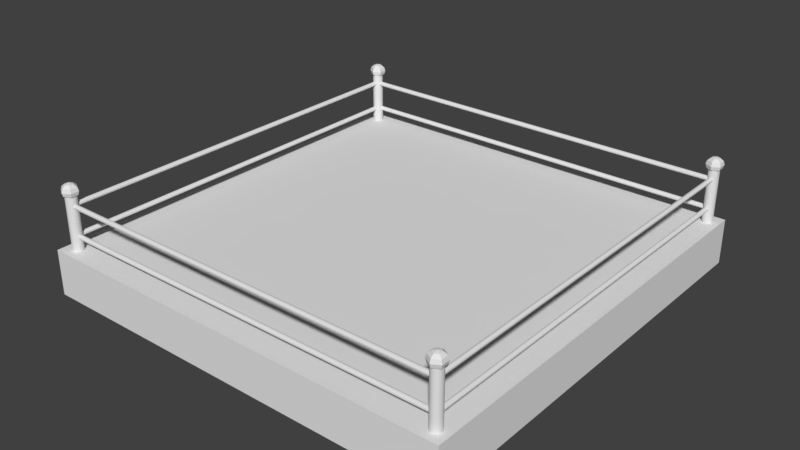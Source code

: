 # Source: boxinring.blend  (saved by Blender 2.79.0; exported with 4.5.12 LTS)
import bpy
from mathutils import Matrix  # noqa: F401  (used for matrix-valued properties, if any)

bpy.ops.wm.read_factory_settings(use_empty=True)
scene = bpy.context.scene
scene.name = 'Scene'

# ---- collections
col_collection_1 = bpy.data.collections.new('Collection 1'); scene.collection.children.link(col_collection_1)

# ---- world
world_world = bpy.data.worlds.new('World'); scene.world = world_world
world_world.color = (0.05088, 0.05088, 0.05088)
world_world.use_sun_shadow = False
world_world.sun_shadow_jitter_overblur = 0.0
world_world.cycles.sampling_method = 'MANUAL'

# ---- meshes
me_cylinder_001 = bpy.data.meshes.new('Cylinder.001')
me_cylinder_001.from_pydata([(0.0, 1.0, -1.0), (0.0, 1.0, 1.0), (0.5878, 0.809, -1.0), (0.5878, 0.809, 1.0), (0.9511, 0.309, -1.0), (0.9511, 0.309, 1.0), (0.9511, -0.309, -1.0), (0.9511, -0.309, 1.0), (0.5878, -0.809, -1.0), (0.5878, -0.809, 1.0), (-8.742e-08, -1.0, -1.0), (-8.742e-08, -1.0, 1.0), (-0.5878, -0.809, -1.0), (-0.5878, -0.809, 1.0), (-0.9511, -0.309, -1.0), (-0.9511, -0.309, 1.0), (-0.9511, 0.309, -1.0), (-0.9511, 0.309, 1.0), (-0.5878, 0.809, -1.0), (-0.5878, 0.809, 1.0)], [], [(0, 1, 3, 2), (2, 3, 5, 4), (4, 5, 7, 6), (6, 7, 9, 8), (8, 9, 11, 10), (10, 11, 13, 12), (12, 13, 15, 14), (14, 15, 17, 16), (3, 1, 19, 17, 15, 13, 11, 9, 7, 5), (16, 17, 19, 18), (18, 19, 1, 0), (0, 2, 4, 6, 8, 10, 12, 14, 16, 18)])
me_cylinder_001.polygons.foreach_set('use_smooth', [1, 1, 1, 1, 1, 0, 0, 0, 0, 0, 0, 0])
me_cylinder_001.use_remesh_preserve_volume = False
me_cylinder_001.use_remesh_preserve_attributes = False
me_cylinder_001.use_mirror_vertex_groups = False
me_cylinder_001.update()
me_sphere_006 = bpy.data.meshes.new('Sphere.006')
me_sphere_006.from_pydata([(0.0, 0.5, 0.866), (0.0, 0.866, 0.5), (0.0, 1.0, -4.371e-08), (0.0, 0.866, -0.5), (0.0, 0.5, -0.866), (-1.308e-07, 7.55e-08, 1.0), (0.433, 0.25, 0.866), (0.75, 0.433, 0.5), (0.866, 0.5, -4.371e-08), (0.75, 0.433, -0.5), (0.433, 0.25, -0.866), (0.433, -0.25, 0.866), (0.75, -0.433, 0.5), (0.866, -0.5, -4.371e-08), (0.75, -0.433, -0.5), (0.433, -0.25, -0.866), (-8.606e-08, -0.5, 0.866), (-1.308e-07, -0.866, 0.5), (-1.308e-07, -1.0, -4.371e-08), (-7.116e-08, -0.866, -0.5), (-1.01e-07, -0.5, -0.866), (0.0, 1.51e-07, -1.0), (-0.433, -0.25, 0.866), (-0.75, -0.433, 0.5), (-0.866, -0.5, -4.371e-08), (-0.75, -0.433, -0.5), (-0.433, -0.25, -0.866), (-0.433, 0.25, 0.866), (-0.75, 0.433, 0.5), (-0.866, 0.5, -4.371e-08), (-0.75, 0.433, -0.5), (-0.433, 0.25, -0.866), (-1.907e-06, 0.6657, -9.992), (-1.907e-06, 0.6657, -0.1904), (0.1206, 0.6529, -9.992), (0.1206, 0.6529, -0.1904), (0.2366, 0.615, -9.992), (0.2366, 0.615, -0.1904), (0.3435, 0.5535, -9.992), (0.3435, 0.5535, -0.1904), (0.4371, 0.4707, -9.992), (0.4371, 0.4707, -0.1904), (0.514, 0.3698, -9.992), (0.514, 0.3698, -0.1904), (0.5711, 0.2547, -9.992), (0.5711, 0.2547, -0.1904), (0.6063, 0.1299, -9.992), (0.6063, 0.1299, -0.1904), (0.6182, -1.857e-06, -9.992), (0.6182, -1.857e-06, -0.1904), (0.6063, -0.1299, -9.992), (0.6063, -0.1299, -0.1904), (0.5711, -0.2547, -9.992), (0.5711, -0.2547, -0.1904), (0.514, -0.3698, -9.992), (0.514, -0.3698, -0.1904), (0.4371, -0.4707, -9.992), (0.4371, -0.4707, -0.1904), (0.3435, -0.5535, -9.992), (0.3435, -0.5535, -0.1904), (0.2366, -0.615, -9.992), (0.2366, -0.615, -0.1904), (0.1206, -0.6529, -9.992), (0.1206, -0.6529, -0.1904), (-2.109e-06, -0.6657, -9.992), (-2.109e-06, -0.6657, -0.1904), (-0.1206, -0.6529, -9.992), (-0.1206, -0.6529, -0.1904), (-0.2366, -0.615, -9.992), (-0.2366, -0.615, -0.1904), (-0.3435, -0.5535, -9.992), (-0.3435, -0.5535, -0.1904), (-0.4371, -0.4707, -9.992), (-0.4371, -0.4707, -0.1904), (-0.514, -0.3698, -9.992), (-0.514, -0.3698, -0.1904), (-0.5712, -0.2547, -9.992), (-0.5712, -0.2547, -0.1904), (-0.6063, -0.1299, -9.992), (-0.6063, -0.1299, -0.1904), (-0.6182, -1.265e-06, -9.992), (-0.6182, -1.265e-06, -0.1904), (-0.6063, 0.1299, -9.992), (-0.6063, 0.1299, -0.1904), (-0.5712, 0.2547, -9.992), (-0.5712, 0.2547, -0.1904), (-0.514, 0.3698, -9.992), (-0.514, 0.3698, -0.1904), (-0.4371, 0.4707, -9.992), (-0.4371, 0.4707, -0.1904), (-0.3435, 0.5535, -9.992), (-0.3435, 0.5535, -0.1904), (-0.2366, 0.615, -9.992), (-0.2366, 0.615, -0.1904), (-0.1206, 0.6529, -9.992), (-0.1206, 0.6529, -0.1904)], [], [(21, 4, 10), (3, 2, 8, 9), (1, 0, 6, 7), (4, 3, 9, 10), (2, 1, 7, 8), (0, 5, 6), (10, 9, 14, 15), (8, 7, 12, 13), (6, 5, 11), (21, 10, 15), (9, 8, 13, 14), (7, 6, 11, 12), (15, 14, 19, 20), (13, 12, 17, 18), (11, 5, 16), (21, 15, 20), (14, 13, 18, 19), (12, 11, 16, 17), (20, 19, 25, 26), (18, 17, 23, 24), (16, 5, 22), (21, 20, 26), (19, 18, 24, 25), (17, 16, 22, 23), (26, 25, 30, 31), (24, 23, 28, 29), (22, 5, 27), (21, 26, 31), (25, 24, 29, 30), (23, 22, 27, 28), (29, 28, 1, 2), (27, 5, 0), (21, 31, 4), (30, 29, 2, 3), (28, 27, 0, 1), (31, 30, 3, 4), (32, 33, 35, 34), (34, 35, 37, 36), (36, 37, 39, 38), (38, 39, 41, 40), (40, 41, 43, 42), (42, 43, 45, 44), (44, 45, 47, 46), (46, 47, 49, 48), (48, 49, 51, 50), (50, 51, 53, 52), (52, 53, 55, 54), (54, 55, 57, 56), (56, 57, 59, 58), (58, 59, 61, 60), (60, 61, 63, 62), (62, 63, 65, 64), (64, 65, 67, 66), (66, 67, 69, 68), (68, 69, 71, 70), (70, 71, 73, 72), (72, 73, 75, 74), (74, 75, 77, 76), (76, 77, 79, 78), (78, 79, 81, 80), (80, 81, 83, 82), (82, 83, 85, 84), (84, 85, 87, 86), (86, 87, 89, 88), (88, 89, 91, 90), (90, 91, 93, 92), (35, 33, 95, 93, 91, 89, 87, 85, 83, 81, 79, 77, 75, 73, 71, 69, 67, 65, 63, 61, 59, 57, 55, 53, 51, 49, 47, 45, 43, 41, 39, 37), (92, 93, 95, 94), (94, 95, 33, 32), (32, 34, 36, 38, 40, 42, 44, 46, 48, 50, 52, 54, 56, 58, 60, 62, 64, 66, 68, 70, 72, 74, 76, 78, 80, 82, 84, 86, 88, 90, 92, 94)])
me_sphere_006.use_remesh_preserve_volume = False
me_sphere_006.use_remesh_preserve_attributes = False
me_sphere_006.use_mirror_vertex_groups = False
me_sphere_006.update()
me_cube_002 = bpy.data.meshes.new('Cube.002')
me_cube_002.from_pydata([(-1.0, -1.0, -1.0), (-1.0, -1.0, 1.0), (-1.0, 1.0, -1.0), (-1.0, 1.0, 1.0), (1.0, -1.0, -1.0), (1.0, -1.0, 1.0), (1.0, 1.0, -1.0), (1.0, 1.0, 1.0)], [], [(0, 1, 3, 2), (2, 3, 7, 6), (6, 7, 5, 4), (4, 5, 1, 0), (2, 6, 4, 0), (7, 3, 1, 5)])
me_cube_002.use_remesh_preserve_volume = False
me_cube_002.use_remesh_preserve_attributes = False
me_cube_002.use_mirror_vertex_groups = False
me_cube_002.update()
me_sphere_007 = bpy.data.meshes.new('Sphere.007')
me_sphere_007.from_pydata([(0.0, 0.5, 0.866), (0.0, 0.866, 0.5), (0.0, 1.0, -4.371e-08), (0.0, 0.866, -0.5), (0.0, 0.5, -0.866), (-1.308e-07, 7.55e-08, 1.0), (0.433, 0.25, 0.866), (0.75, 0.433, 0.5), (0.866, 0.5, -4.371e-08), (0.75, 0.433, -0.5), (0.433, 0.25, -0.866), (0.433, -0.25, 0.866), (0.75, -0.433, 0.5), (0.866, -0.5, -4.371e-08), (0.75, -0.433, -0.5), (0.433, -0.25, -0.866), (-8.606e-08, -0.5, 0.866), (-1.308e-07, -0.866, 0.5), (-1.308e-07, -1.0, -4.371e-08), (-7.116e-08, -0.866, -0.5), (-1.01e-07, -0.5, -0.866), (0.0, 1.51e-07, -1.0), (-0.433, -0.25, 0.866), (-0.75, -0.433, 0.5), (-0.866, -0.5, -4.371e-08), (-0.75, -0.433, -0.5), (-0.433, -0.25, -0.866), (-0.433, 0.25, 0.866), (-0.75, 0.433, 0.5), (-0.866, 0.5, -4.371e-08), (-0.75, 0.433, -0.5), (-0.433, 0.25, -0.866), (-1.907e-06, 0.6657, -9.992), (-1.907e-06, 0.6657, -0.1904), (0.1206, 0.6529, -9.992), (0.1206, 0.6529, -0.1904), (0.2366, 0.615, -9.992), (0.2366, 0.615, -0.1904), (0.3435, 0.5535, -9.992), (0.3435, 0.5535, -0.1904), (0.4371, 0.4707, -9.992), (0.4371, 0.4707, -0.1904), (0.514, 0.3698, -9.992), (0.514, 0.3698, -0.1904), (0.5711, 0.2547, -9.992), (0.5711, 0.2547, -0.1904), (0.6063, 0.1299, -9.992), (0.6063, 0.1299, -0.1904), (0.6182, -1.857e-06, -9.992), (0.6182, -1.857e-06, -0.1904), (0.6063, -0.1299, -9.992), (0.6063, -0.1299, -0.1904), (0.5711, -0.2547, -9.992), (0.5711, -0.2547, -0.1904), (0.514, -0.3698, -9.992), (0.514, -0.3698, -0.1904), (0.4371, -0.4707, -9.992), (0.4371, -0.4707, -0.1904), (0.3435, -0.5535, -9.992), (0.3435, -0.5535, -0.1904), (0.2366, -0.615, -9.992), (0.2366, -0.615, -0.1904), (0.1206, -0.6529, -9.992), (0.1206, -0.6529, -0.1904), (-2.109e-06, -0.6657, -9.992), (-2.109e-06, -0.6657, -0.1904), (-0.1206, -0.6529, -9.992), (-0.1206, -0.6529, -0.1904), (-0.2366, -0.615, -9.992), (-0.2366, -0.615, -0.1904), (-0.3435, -0.5535, -9.992), (-0.3435, -0.5535, -0.1904), (-0.4371, -0.4707, -9.992), (-0.4371, -0.4707, -0.1904), (-0.514, -0.3698, -9.992), (-0.514, -0.3698, -0.1904), (-0.5712, -0.2547, -9.992), (-0.5712, -0.2547, -0.1904), (-0.6063, -0.1299, -9.992), (-0.6063, -0.1299, -0.1904), (-0.6182, -1.265e-06, -9.992), (-0.6182, -1.265e-06, -0.1904), (-0.6063, 0.1299, -9.992), (-0.6063, 0.1299, -0.1904), (-0.5712, 0.2547, -9.992), (-0.5712, 0.2547, -0.1904), (-0.514, 0.3698, -9.992), (-0.514, 0.3698, -0.1904), (-0.4371, 0.4707, -9.992), (-0.4371, 0.4707, -0.1904), (-0.3435, 0.5535, -9.992), (-0.3435, 0.5535, -0.1904), (-0.2366, 0.615, -9.992), (-0.2366, 0.615, -0.1904), (-0.1206, 0.6529, -9.992), (-0.1206, 0.6529, -0.1904)], [], [(21, 4, 10), (3, 2, 8, 9), (1, 0, 6, 7), (4, 3, 9, 10), (2, 1, 7, 8), (0, 5, 6), (10, 9, 14, 15), (8, 7, 12, 13), (6, 5, 11), (21, 10, 15), (9, 8, 13, 14), (7, 6, 11, 12), (15, 14, 19, 20), (13, 12, 17, 18), (11, 5, 16), (21, 15, 20), (14, 13, 18, 19), (12, 11, 16, 17), (20, 19, 25, 26), (18, 17, 23, 24), (16, 5, 22), (21, 20, 26), (19, 18, 24, 25), (17, 16, 22, 23), (26, 25, 30, 31), (24, 23, 28, 29), (22, 5, 27), (21, 26, 31), (25, 24, 29, 30), (23, 22, 27, 28), (29, 28, 1, 2), (27, 5, 0), (21, 31, 4), (30, 29, 2, 3), (28, 27, 0, 1), (31, 30, 3, 4), (32, 33, 35, 34), (34, 35, 37, 36), (36, 37, 39, 38), (38, 39, 41, 40), (40, 41, 43, 42), (42, 43, 45, 44), (44, 45, 47, 46), (46, 47, 49, 48), (48, 49, 51, 50), (50, 51, 53, 52), (52, 53, 55, 54), (54, 55, 57, 56), (56, 57, 59, 58), (58, 59, 61, 60), (60, 61, 63, 62), (62, 63, 65, 64), (64, 65, 67, 66), (66, 67, 69, 68), (68, 69, 71, 70), (70, 71, 73, 72), (72, 73, 75, 74), (74, 75, 77, 76), (76, 77, 79, 78), (78, 79, 81, 80), (80, 81, 83, 82), (82, 83, 85, 84), (84, 85, 87, 86), (86, 87, 89, 88), (88, 89, 91, 90), (90, 91, 93, 92), (35, 33, 95, 93, 91, 89, 87, 85, 83, 81, 79, 77, 75, 73, 71, 69, 67, 65, 63, 61, 59, 57, 55, 53, 51, 49, 47, 45, 43, 41, 39, 37), (92, 93, 95, 94), (94, 95, 33, 32), (32, 34, 36, 38, 40, 42, 44, 46, 48, 50, 52, 54, 56, 58, 60, 62, 64, 66, 68, 70, 72, 74, 76, 78, 80, 82, 84, 86, 88, 90, 92, 94)])
me_sphere_007.use_remesh_preserve_volume = False
me_sphere_007.use_remesh_preserve_attributes = False
me_sphere_007.use_mirror_vertex_groups = False
me_sphere_007.update()
me_sphere_008 = bpy.data.meshes.new('Sphere.008')
me_sphere_008.from_pydata([(0.0, 0.5, 0.866), (0.0, 0.866, 0.5), (0.0, 1.0, -4.371e-08), (0.0, 0.866, -0.5), (0.0, 0.5, -0.866), (-1.308e-07, 7.55e-08, 1.0), (0.433, 0.25, 0.866), (0.75, 0.433, 0.5), (0.866, 0.5, -4.371e-08), (0.75, 0.433, -0.5), (0.433, 0.25, -0.866), (0.433, -0.25, 0.866), (0.75, -0.433, 0.5), (0.866, -0.5, -4.371e-08), (0.75, -0.433, -0.5), (0.433, -0.25, -0.866), (-8.606e-08, -0.5, 0.866), (-1.308e-07, -0.866, 0.5), (-1.308e-07, -1.0, -4.371e-08), (-7.116e-08, -0.866, -0.5), (-1.01e-07, -0.5, -0.866), (0.0, 1.51e-07, -1.0), (-0.433, -0.25, 0.866), (-0.75, -0.433, 0.5), (-0.866, -0.5, -4.371e-08), (-0.75, -0.433, -0.5), (-0.433, -0.25, -0.866), (-0.433, 0.25, 0.866), (-0.75, 0.433, 0.5), (-0.866, 0.5, -4.371e-08), (-0.75, 0.433, -0.5), (-0.433, 0.25, -0.866), (-1.907e-06, 0.6657, -9.992), (-1.907e-06, 0.6657, -0.1904), (0.1206, 0.6529, -9.992), (0.1206, 0.6529, -0.1904), (0.2366, 0.615, -9.992), (0.2366, 0.615, -0.1904), (0.3435, 0.5535, -9.992), (0.3435, 0.5535, -0.1904), (0.4371, 0.4707, -9.992), (0.4371, 0.4707, -0.1904), (0.514, 0.3698, -9.992), (0.514, 0.3698, -0.1904), (0.5711, 0.2547, -9.992), (0.5711, 0.2547, -0.1904), (0.6063, 0.1299, -9.992), (0.6063, 0.1299, -0.1904), (0.6182, -1.857e-06, -9.992), (0.6182, -1.857e-06, -0.1904), (0.6063, -0.1299, -9.992), (0.6063, -0.1299, -0.1904), (0.5711, -0.2547, -9.992), (0.5711, -0.2547, -0.1904), (0.514, -0.3698, -9.992), (0.514, -0.3698, -0.1904), (0.4371, -0.4707, -9.992), (0.4371, -0.4707, -0.1904), (0.3435, -0.5535, -9.992), (0.3435, -0.5535, -0.1904), (0.2366, -0.615, -9.992), (0.2366, -0.615, -0.1904), (0.1206, -0.6529, -9.992), (0.1206, -0.6529, -0.1904), (-2.109e-06, -0.6657, -9.992), (-2.109e-06, -0.6657, -0.1904), (-0.1206, -0.6529, -9.992), (-0.1206, -0.6529, -0.1904), (-0.2366, -0.615, -9.992), (-0.2366, -0.615, -0.1904), (-0.3435, -0.5535, -9.992), (-0.3435, -0.5535, -0.1904), (-0.4371, -0.4707, -9.992), (-0.4371, -0.4707, -0.1904), (-0.514, -0.3698, -9.992), (-0.514, -0.3698, -0.1904), (-0.5712, -0.2547, -9.992), (-0.5712, -0.2547, -0.1904), (-0.6063, -0.1299, -9.992), (-0.6063, -0.1299, -0.1904), (-0.6182, -1.265e-06, -9.992), (-0.6182, -1.265e-06, -0.1904), (-0.6063, 0.1299, -9.992), (-0.6063, 0.1299, -0.1904), (-0.5712, 0.2547, -9.992), (-0.5712, 0.2547, -0.1904), (-0.514, 0.3698, -9.992), (-0.514, 0.3698, -0.1904), (-0.4371, 0.4707, -9.992), (-0.4371, 0.4707, -0.1904), (-0.3435, 0.5535, -9.992), (-0.3435, 0.5535, -0.1904), (-0.2366, 0.615, -9.992), (-0.2366, 0.615, -0.1904), (-0.1206, 0.6529, -9.992), (-0.1206, 0.6529, -0.1904)], [], [(21, 4, 10), (3, 2, 8, 9), (1, 0, 6, 7), (4, 3, 9, 10), (2, 1, 7, 8), (0, 5, 6), (10, 9, 14, 15), (8, 7, 12, 13), (6, 5, 11), (21, 10, 15), (9, 8, 13, 14), (7, 6, 11, 12), (15, 14, 19, 20), (13, 12, 17, 18), (11, 5, 16), (21, 15, 20), (14, 13, 18, 19), (12, 11, 16, 17), (20, 19, 25, 26), (18, 17, 23, 24), (16, 5, 22), (21, 20, 26), (19, 18, 24, 25), (17, 16, 22, 23), (26, 25, 30, 31), (24, 23, 28, 29), (22, 5, 27), (21, 26, 31), (25, 24, 29, 30), (23, 22, 27, 28), (29, 28, 1, 2), (27, 5, 0), (21, 31, 4), (30, 29, 2, 3), (28, 27, 0, 1), (31, 30, 3, 4), (32, 33, 35, 34), (34, 35, 37, 36), (36, 37, 39, 38), (38, 39, 41, 40), (40, 41, 43, 42), (42, 43, 45, 44), (44, 45, 47, 46), (46, 47, 49, 48), (48, 49, 51, 50), (50, 51, 53, 52), (52, 53, 55, 54), (54, 55, 57, 56), (56, 57, 59, 58), (58, 59, 61, 60), (60, 61, 63, 62), (62, 63, 65, 64), (64, 65, 67, 66), (66, 67, 69, 68), (68, 69, 71, 70), (70, 71, 73, 72), (72, 73, 75, 74), (74, 75, 77, 76), (76, 77, 79, 78), (78, 79, 81, 80), (80, 81, 83, 82), (82, 83, 85, 84), (84, 85, 87, 86), (86, 87, 89, 88), (88, 89, 91, 90), (90, 91, 93, 92), (35, 33, 95, 93, 91, 89, 87, 85, 83, 81, 79, 77, 75, 73, 71, 69, 67, 65, 63, 61, 59, 57, 55, 53, 51, 49, 47, 45, 43, 41, 39, 37), (92, 93, 95, 94), (94, 95, 33, 32), (32, 34, 36, 38, 40, 42, 44, 46, 48, 50, 52, 54, 56, 58, 60, 62, 64, 66, 68, 70, 72, 74, 76, 78, 80, 82, 84, 86, 88, 90, 92, 94)])
me_sphere_008.use_remesh_preserve_volume = False
me_sphere_008.use_remesh_preserve_attributes = False
me_sphere_008.use_mirror_vertex_groups = False
me_sphere_008.update()
me_sphere_009 = bpy.data.meshes.new('Sphere.009')
me_sphere_009.from_pydata([(0.0, 0.5, 0.866), (0.0, 0.866, 0.5), (0.0, 1.0, -4.371e-08), (0.0, 0.866, -0.5), (0.0, 0.5, -0.866), (-1.308e-07, 7.55e-08, 1.0), (0.433, 0.25, 0.866), (0.75, 0.433, 0.5), (0.866, 0.5, -4.371e-08), (0.75, 0.433, -0.5), (0.433, 0.25, -0.866), (0.433, -0.25, 0.866), (0.75, -0.433, 0.5), (0.866, -0.5, -4.371e-08), (0.75, -0.433, -0.5), (0.433, -0.25, -0.866), (-8.606e-08, -0.5, 0.866), (-1.308e-07, -0.866, 0.5), (-1.308e-07, -1.0, -4.371e-08), (-7.116e-08, -0.866, -0.5), (-1.01e-07, -0.5, -0.866), (0.0, 1.51e-07, -1.0), (-0.433, -0.25, 0.866), (-0.75, -0.433, 0.5), (-0.866, -0.5, -4.371e-08), (-0.75, -0.433, -0.5), (-0.433, -0.25, -0.866), (-0.433, 0.25, 0.866), (-0.75, 0.433, 0.5), (-0.866, 0.5, -4.371e-08), (-0.75, 0.433, -0.5), (-0.433, 0.25, -0.866), (-1.907e-06, 0.6657, -9.992), (-1.907e-06, 0.6657, -0.1904), (0.1206, 0.6529, -9.992), (0.1206, 0.6529, -0.1904), (0.2366, 0.615, -9.992), (0.2366, 0.615, -0.1904), (0.3435, 0.5535, -9.992), (0.3435, 0.5535, -0.1904), (0.4371, 0.4707, -9.992), (0.4371, 0.4707, -0.1904), (0.514, 0.3698, -9.992), (0.514, 0.3698, -0.1904), (0.5711, 0.2547, -9.992), (0.5711, 0.2547, -0.1904), (0.6063, 0.1299, -9.992), (0.6063, 0.1299, -0.1904), (0.6182, -1.857e-06, -9.992), (0.6182, -1.857e-06, -0.1904), (0.6063, -0.1299, -9.992), (0.6063, -0.1299, -0.1904), (0.5711, -0.2547, -9.992), (0.5711, -0.2547, -0.1904), (0.514, -0.3698, -9.992), (0.514, -0.3698, -0.1904), (0.4371, -0.4707, -9.992), (0.4371, -0.4707, -0.1904), (0.3435, -0.5535, -9.992), (0.3435, -0.5535, -0.1904), (0.2366, -0.615, -9.992), (0.2366, -0.615, -0.1904), (0.1206, -0.6529, -9.992), (0.1206, -0.6529, -0.1904), (-2.109e-06, -0.6657, -9.992), (-2.109e-06, -0.6657, -0.1904), (-0.1206, -0.6529, -9.992), (-0.1206, -0.6529, -0.1904), (-0.2366, -0.615, -9.992), (-0.2366, -0.615, -0.1904), (-0.3435, -0.5535, -9.992), (-0.3435, -0.5535, -0.1904), (-0.4371, -0.4707, -9.992), (-0.4371, -0.4707, -0.1904), (-0.514, -0.3698, -9.992), (-0.514, -0.3698, -0.1904), (-0.5712, -0.2547, -9.992), (-0.5712, -0.2547, -0.1904), (-0.6063, -0.1299, -9.992), (-0.6063, -0.1299, -0.1904), (-0.6182, -1.265e-06, -9.992), (-0.6182, -1.265e-06, -0.1904), (-0.6063, 0.1299, -9.992), (-0.6063, 0.1299, -0.1904), (-0.5712, 0.2547, -9.992), (-0.5712, 0.2547, -0.1904), (-0.514, 0.3698, -9.992), (-0.514, 0.3698, -0.1904), (-0.4371, 0.4707, -9.992), (-0.4371, 0.4707, -0.1904), (-0.3435, 0.5535, -9.992), (-0.3435, 0.5535, -0.1904), (-0.2366, 0.615, -9.992), (-0.2366, 0.615, -0.1904), (-0.1206, 0.6529, -9.992), (-0.1206, 0.6529, -0.1904)], [], [(21, 4, 10), (3, 2, 8, 9), (1, 0, 6, 7), (4, 3, 9, 10), (2, 1, 7, 8), (0, 5, 6), (10, 9, 14, 15), (8, 7, 12, 13), (6, 5, 11), (21, 10, 15), (9, 8, 13, 14), (7, 6, 11, 12), (15, 14, 19, 20), (13, 12, 17, 18), (11, 5, 16), (21, 15, 20), (14, 13, 18, 19), (12, 11, 16, 17), (20, 19, 25, 26), (18, 17, 23, 24), (16, 5, 22), (21, 20, 26), (19, 18, 24, 25), (17, 16, 22, 23), (26, 25, 30, 31), (24, 23, 28, 29), (22, 5, 27), (21, 26, 31), (25, 24, 29, 30), (23, 22, 27, 28), (29, 28, 1, 2), (27, 5, 0), (21, 31, 4), (30, 29, 2, 3), (28, 27, 0, 1), (31, 30, 3, 4), (32, 33, 35, 34), (34, 35, 37, 36), (36, 37, 39, 38), (38, 39, 41, 40), (40, 41, 43, 42), (42, 43, 45, 44), (44, 45, 47, 46), (46, 47, 49, 48), (48, 49, 51, 50), (50, 51, 53, 52), (52, 53, 55, 54), (54, 55, 57, 56), (56, 57, 59, 58), (58, 59, 61, 60), (60, 61, 63, 62), (62, 63, 65, 64), (64, 65, 67, 66), (66, 67, 69, 68), (68, 69, 71, 70), (70, 71, 73, 72), (72, 73, 75, 74), (74, 75, 77, 76), (76, 77, 79, 78), (78, 79, 81, 80), (80, 81, 83, 82), (82, 83, 85, 84), (84, 85, 87, 86), (86, 87, 89, 88), (88, 89, 91, 90), (90, 91, 93, 92), (35, 33, 95, 93, 91, 89, 87, 85, 83, 81, 79, 77, 75, 73, 71, 69, 67, 65, 63, 61, 59, 57, 55, 53, 51, 49, 47, 45, 43, 41, 39, 37), (92, 93, 95, 94), (94, 95, 33, 32), (32, 34, 36, 38, 40, 42, 44, 46, 48, 50, 52, 54, 56, 58, 60, 62, 64, 66, 68, 70, 72, 74, 76, 78, 80, 82, 84, 86, 88, 90, 92, 94)])
me_sphere_009.use_remesh_preserve_volume = False
me_sphere_009.use_remesh_preserve_attributes = False
me_sphere_009.use_mirror_vertex_groups = False
me_sphere_009.update()
me_cylinder_002 = bpy.data.meshes.new('Cylinder.002')
me_cylinder_002.from_pydata([(0.0, 1.0, -1.0), (0.0, 1.0, 1.0), (0.5878, 0.809, -1.0), (0.5878, 0.809, 1.0), (0.9511, 0.309, -1.0), (0.9511, 0.309, 1.0), (0.9511, -0.309, -1.0), (0.9511, -0.309, 1.0), (0.5878, -0.809, -1.0), (0.5878, -0.809, 1.0), (-8.742e-08, -1.0, -1.0), (-8.742e-08, -1.0, 1.0), (-0.5878, -0.809, -1.0), (-0.5878, -0.809, 1.0), (-0.9511, -0.309, -1.0), (-0.9511, -0.309, 1.0), (-0.9511, 0.309, -1.0), (-0.9511, 0.309, 1.0), (-0.5878, 0.809, -1.0), (-0.5878, 0.809, 1.0)], [], [(0, 1, 3, 2), (2, 3, 5, 4), (4, 5, 7, 6), (6, 7, 9, 8), (8, 9, 11, 10), (10, 11, 13, 12), (12, 13, 15, 14), (14, 15, 17, 16), (3, 1, 19, 17, 15, 13, 11, 9, 7, 5), (16, 17, 19, 18), (18, 19, 1, 0), (0, 2, 4, 6, 8, 10, 12, 14, 16, 18)])
me_cylinder_002.use_remesh_preserve_volume = False
me_cylinder_002.use_remesh_preserve_attributes = False
me_cylinder_002.use_mirror_vertex_groups = False
me_cylinder_002.update()
me_cylinder_004 = bpy.data.meshes.new('Cylinder.004')
me_cylinder_004.from_pydata([(0.0, 1.0, -1.0), (0.0, 1.0, 1.0), (0.5878, 0.809, -1.0), (0.5878, 0.809, 1.0), (0.9511, 0.309, -1.0), (0.9511, 0.309, 1.0), (0.9511, -0.309, -1.0), (0.9511, -0.309, 1.0), (0.5878, -0.809, -1.0), (0.5878, -0.809, 1.0), (-8.742e-08, -1.0, -1.0), (-8.742e-08, -1.0, 1.0), (-0.5878, -0.809, -1.0), (-0.5878, -0.809, 1.0), (-0.9511, -0.309, -1.0), (-0.9511, -0.309, 1.0), (-0.9511, 0.309, -1.0), (-0.9511, 0.309, 1.0), (-0.5878, 0.809, -1.0), (-0.5878, 0.809, 1.0)], [], [(0, 1, 3, 2), (2, 3, 5, 4), (4, 5, 7, 6), (6, 7, 9, 8), (8, 9, 11, 10), (10, 11, 13, 12), (12, 13, 15, 14), (14, 15, 17, 16), (3, 1, 19, 17, 15, 13, 11, 9, 7, 5), (16, 17, 19, 18), (18, 19, 1, 0), (0, 2, 4, 6, 8, 10, 12, 14, 16, 18)])
me_cylinder_004.use_remesh_preserve_volume = False
me_cylinder_004.use_remesh_preserve_attributes = False
me_cylinder_004.use_mirror_vertex_groups = False
me_cylinder_004.update()
me_cylinder_003 = bpy.data.meshes.new('Cylinder.003')
me_cylinder_003.from_pydata([(0.0, 1.0, -1.0), (0.0, 1.0, 1.0), (0.5878, 0.809, -1.0), (0.5878, 0.809, 1.0), (0.9511, 0.309, -1.0), (0.9511, 0.309, 1.0), (0.9511, -0.309, -1.0), (0.9511, -0.309, 1.0), (0.5878, -0.809, -1.0), (0.5878, -0.809, 1.0), (-8.742e-08, -1.0, -1.0), (-8.742e-08, -1.0, 1.0), (-0.5878, -0.809, -1.0), (-0.5878, -0.809, 1.0), (-0.9511, -0.309, -1.0), (-0.9511, -0.309, 1.0), (-0.9511, 0.309, -1.0), (-0.9511, 0.309, 1.0), (-0.5878, 0.809, -1.0), (-0.5878, 0.809, 1.0)], [], [(0, 1, 3, 2), (2, 3, 5, 4), (4, 5, 7, 6), (6, 7, 9, 8), (8, 9, 11, 10), (10, 11, 13, 12), (12, 13, 15, 14), (14, 15, 17, 16), (3, 1, 19, 17, 15, 13, 11, 9, 7, 5), (16, 17, 19, 18), (18, 19, 1, 0), (0, 2, 4, 6, 8, 10, 12, 14, 16, 18)])
me_cylinder_003.use_remesh_preserve_volume = False
me_cylinder_003.use_remesh_preserve_attributes = False
me_cylinder_003.use_mirror_vertex_groups = False
me_cylinder_003.update()
me_cylinder_006 = bpy.data.meshes.new('Cylinder.006')
me_cylinder_006.from_pydata([(0.0, 1.0, -1.0), (0.0, 1.0, 1.0), (0.5878, 0.809, -1.0), (0.5878, 0.809, 1.0), (0.9511, 0.309, -1.0), (0.9511, 0.309, 1.0), (0.9511, -0.309, -1.0), (0.9511, -0.309, 1.0), (0.5878, -0.809, -1.0), (0.5878, -0.809, 1.0), (-8.742e-08, -1.0, -1.0), (-8.742e-08, -1.0, 1.0), (-0.5878, -0.809, -1.0), (-0.5878, -0.809, 1.0), (-0.9511, -0.309, -1.0), (-0.9511, -0.309, 1.0), (-0.9511, 0.309, -1.0), (-0.9511, 0.309, 1.0), (-0.5878, 0.809, -1.0), (-0.5878, 0.809, 1.0)], [], [(0, 1, 3, 2), (2, 3, 5, 4), (4, 5, 7, 6), (6, 7, 9, 8), (8, 9, 11, 10), (10, 11, 13, 12), (12, 13, 15, 14), (14, 15, 17, 16), (3, 1, 19, 17, 15, 13, 11, 9, 7, 5), (16, 17, 19, 18), (18, 19, 1, 0), (0, 2, 4, 6, 8, 10, 12, 14, 16, 18)])
me_cylinder_006.use_remesh_preserve_volume = False
me_cylinder_006.use_remesh_preserve_attributes = False
me_cylinder_006.use_mirror_vertex_groups = False
me_cylinder_006.update()
me_cylinder_005 = bpy.data.meshes.new('Cylinder.005')
me_cylinder_005.from_pydata([(0.0, 1.0, -1.0), (0.0, 1.0, 1.0), (0.5878, 0.809, -1.0), (0.5878, 0.809, 1.0), (0.9511, 0.309, -1.0), (0.9511, 0.309, 1.0), (0.9511, -0.309, -1.0), (0.9511, -0.309, 1.0), (0.5878, -0.809, -1.0), (0.5878, -0.809, 1.0), (-8.742e-08, -1.0, -1.0), (-8.742e-08, -1.0, 1.0), (-0.5878, -0.809, -1.0), (-0.5878, -0.809, 1.0), (-0.9511, -0.309, -1.0), (-0.9511, -0.309, 1.0), (-0.9511, 0.309, -1.0), (-0.9511, 0.309, 1.0), (-0.5878, 0.809, -1.0), (-0.5878, 0.809, 1.0)], [], [(0, 1, 3, 2), (2, 3, 5, 4), (4, 5, 7, 6), (6, 7, 9, 8), (8, 9, 11, 10), (10, 11, 13, 12), (12, 13, 15, 14), (14, 15, 17, 16), (3, 1, 19, 17, 15, 13, 11, 9, 7, 5), (16, 17, 19, 18), (18, 19, 1, 0), (0, 2, 4, 6, 8, 10, 12, 14, 16, 18)])
me_cylinder_005.use_remesh_preserve_volume = False
me_cylinder_005.use_remesh_preserve_attributes = False
me_cylinder_005.use_mirror_vertex_groups = False
me_cylinder_005.update()
me_cylinder_008 = bpy.data.meshes.new('Cylinder.008')
me_cylinder_008.from_pydata([(0.0, 1.0, -1.0), (0.0, 1.0, 1.0), (0.5878, 0.809, -1.0), (0.5878, 0.809, 1.0), (0.9511, 0.309, -1.0), (0.9511, 0.309, 1.0), (0.9511, -0.309, -1.0), (0.9511, -0.309, 1.0), (0.5878, -0.809, -1.0), (0.5878, -0.809, 1.0), (-8.742e-08, -1.0, -1.0), (-8.742e-08, -1.0, 1.0), (-0.5878, -0.809, -1.0), (-0.5878, -0.809, 1.0), (-0.9511, -0.309, -1.0), (-0.9511, -0.309, 1.0), (-0.9511, 0.309, -1.0), (-0.9511, 0.309, 1.0), (-0.5878, 0.809, -1.0), (-0.5878, 0.809, 1.0)], [], [(0, 1, 3, 2), (2, 3, 5, 4), (4, 5, 7, 6), (6, 7, 9, 8), (8, 9, 11, 10), (10, 11, 13, 12), (12, 13, 15, 14), (14, 15, 17, 16), (3, 1, 19, 17, 15, 13, 11, 9, 7, 5), (16, 17, 19, 18), (18, 19, 1, 0), (0, 2, 4, 6, 8, 10, 12, 14, 16, 18)])
me_cylinder_008.use_remesh_preserve_volume = False
me_cylinder_008.use_remesh_preserve_attributes = False
me_cylinder_008.use_mirror_vertex_groups = False
me_cylinder_008.update()
me_cylinder_007 = bpy.data.meshes.new('Cylinder.007')
me_cylinder_007.from_pydata([(0.0, 1.0, -1.0), (0.0, 1.0, 1.0), (0.5878, 0.809, -1.0), (0.5878, 0.809, 1.0), (0.9511, 0.309, -1.0), (0.9511, 0.309, 1.0), (0.9511, -0.309, -1.0), (0.9511, -0.309, 1.0), (0.5878, -0.809, -1.0), (0.5878, -0.809, 1.0), (-8.742e-08, -1.0, -1.0), (-8.742e-08, -1.0, 1.0), (-0.5878, -0.809, -1.0), (-0.5878, -0.809, 1.0), (-0.9511, -0.309, -1.0), (-0.9511, -0.309, 1.0), (-0.9511, 0.309, -1.0), (-0.9511, 0.309, 1.0), (-0.5878, 0.809, -1.0), (-0.5878, 0.809, 1.0)], [], [(0, 1, 3, 2), (2, 3, 5, 4), (4, 5, 7, 6), (6, 7, 9, 8), (8, 9, 11, 10), (10, 11, 13, 12), (12, 13, 15, 14), (14, 15, 17, 16), (3, 1, 19, 17, 15, 13, 11, 9, 7, 5), (16, 17, 19, 18), (18, 19, 1, 0), (0, 2, 4, 6, 8, 10, 12, 14, 16, 18)])
me_cylinder_007.use_remesh_preserve_volume = False
me_cylinder_007.use_remesh_preserve_attributes = False
me_cylinder_007.use_mirror_vertex_groups = False
me_cylinder_007.update()

# ---- objects
ob_cylinder = bpy.data.objects.new('Cylinder', me_cylinder_001)
ob_sphere = bpy.data.objects.new('Sphere', me_sphere_006)
ob_cube = bpy.data.objects.new('Cube', me_cube_002)
ob_sphere_001 = bpy.data.objects.new('Sphere.001', me_sphere_007)
ob_sphere_002 = bpy.data.objects.new('Sphere.002', me_sphere_008)
ob_sphere_003 = bpy.data.objects.new('Sphere.003', me_sphere_009)
ob_cylinder_001 = bpy.data.objects.new('Cylinder.001', me_cylinder_002)
ob_cylinder_003 = bpy.data.objects.new('Cylinder.003', me_cylinder_004)
ob_cylinder_002 = bpy.data.objects.new('Cylinder.002', me_cylinder_003)
ob_cylinder_005 = bpy.data.objects.new('Cylinder.005', me_cylinder_006)
ob_cylinder_004 = bpy.data.objects.new('Cylinder.004', me_cylinder_005)
ob_cylinder_007 = bpy.data.objects.new('Cylinder.007', me_cylinder_008)
ob_cylinder_006 = bpy.data.objects.new('Cylinder.006', me_cylinder_007)

# ---- transforms, parenting, visibility, modifiers, constraints
ob_cylinder.location = (5.597, -1.078, 1.854)
ob_cylinder.rotation_euler = (1.571, 0.0, 0.0)
ob_cylinder.scale = (0.07052, 0.06459, 5.795)
ob_cylinder.lineart.crease_threshold = 0.0
ob_sphere.location = (5.609, -6.877, 2.264)
ob_sphere.scale = (0.2389, 0.2389, 0.204)
ob_sphere.lineart.crease_threshold = 0.0
ob_cube.location = (-0.1355, -1.075, -0.02423)
ob_cube.scale = (6.088, 6.164, 0.6467)
ob_cube.lineart.crease_threshold = 0.0
ob_sphere_001.location = (5.609, 4.726, 2.264)
ob_sphere_001.scale = (0.2389, 0.2389, 0.204)
ob_sphere_001.lineart.crease_threshold = 0.0
ob_sphere_002.location = (-5.84, -6.877, 2.264)
ob_sphere_002.scale = (0.2389, 0.2389, 0.204)
ob_sphere_002.lineart.crease_threshold = 0.0
ob_sphere_003.location = (-5.84, 4.678, 2.264)
ob_sphere_003.scale = (0.2389, 0.2389, 0.204)
ob_sphere_003.lineart.crease_threshold = 0.0
ob_cylinder_001.location = (5.597, -1.078, 1.017)
ob_cylinder_001.rotation_euler = (1.571, 0.0, 0.0)
ob_cylinder_001.scale = (0.07052, 0.06459, 5.795)
ob_cylinder_001.lineart.crease_threshold = 0.0
ob_cylinder_003.location = (-5.854, -1.078, 1.854)
ob_cylinder_003.rotation_euler = (1.571, 0.0, 0.0)
ob_cylinder_003.scale = (0.07052, 0.06459, 5.795)
ob_cylinder_003.lineart.crease_threshold = 0.0
ob_cylinder_002.location = (-5.854, -1.078, 1.017)
ob_cylinder_002.rotation_euler = (1.571, 0.0, 0.0)
ob_cylinder_002.scale = (0.07052, 0.06459, 5.795)
ob_cylinder_002.lineart.crease_threshold = 0.0
ob_cylinder_005.location = (-0.1112, -6.861, 1.017)
ob_cylinder_005.rotation_euler = (1.571, 0.0, 1.571)
ob_cylinder_005.scale = (0.07052, 0.06459, 5.795)
ob_cylinder_005.lineart.crease_threshold = 0.0
ob_cylinder_004.location = (-0.07377, -6.87, 1.854)
ob_cylinder_004.rotation_euler = (1.571, 0.0, 1.571)
ob_cylinder_004.scale = (0.07052, 0.06459, 5.795)
ob_cylinder_004.lineart.crease_threshold = 0.0
ob_cylinder_007.location = (-0.1018, 4.672, 1.854)
ob_cylinder_007.rotation_euler = (1.571, 0.0, 1.571)
ob_cylinder_007.scale = (0.07052, 0.06459, 5.795)
ob_cylinder_007.lineart.crease_threshold = 0.0
ob_cylinder_006.location = (-0.1112, 4.716, 1.017)
ob_cylinder_006.rotation_euler = (1.571, 0.0, 1.571)
ob_cylinder_006.scale = (0.07052, 0.06459, 5.795)
ob_cylinder_006.lineart.crease_threshold = 0.0

# ---- collection membership
col_collection_1.objects.link(ob_cylinder)
col_collection_1.objects.link(ob_sphere)
col_collection_1.objects.link(ob_cube)
col_collection_1.objects.link(ob_sphere_001)
col_collection_1.objects.link(ob_sphere_002)
col_collection_1.objects.link(ob_sphere_003)
col_collection_1.objects.link(ob_cylinder_001)
col_collection_1.objects.link(ob_cylinder_003)
col_collection_1.objects.link(ob_cylinder_002)
col_collection_1.objects.link(ob_cylinder_005)
col_collection_1.objects.link(ob_cylinder_004)
col_collection_1.objects.link(ob_cylinder_007)
col_collection_1.objects.link(ob_cylinder_006)

# ---- scene / render settings (as saved in the file)
scene.frame_start = 1; scene.frame_end = 250; scene.frame_set(250)
scene.render.engine = 'BLENDER_EEVEE_NEXT'
scene.render.resolution_percentage = 50
scene.render.dither_intensity = 0.0
scene.cycles.use_denoising = False
scene.cycles.samples = 128
scene.cycles.sampling_pattern = 'TABULATED_SOBOL'
scene.cycles.use_adaptive_sampling = False
scene.cycles.use_light_tree = False
scene.cycles.blur_glossy = 0.0
scene.cycles.sample_clamp_indirect = 0.0
scene.view_settings.view_transform = 'Standard'
bpy.context.view_layer.update()

# ---- added for rendering (the .blend has no active camera and no usable light): camera, sun
cam_auto = bpy.data.cameras.new('AutoCamera')
cam_auto.lens = 50.0
cam_auto.sensor_width = 36.0
cam_auto.clip_end = 1000.0
ob_auto_camera = bpy.data.objects.new('AutoCamera', cam_auto)
scene.collection.objects.link(ob_auto_camera)
ob_auto_camera.location = (16.1569, -20.6255, 13.9327)
ob_auto_camera.rotation_euler = (1.09748, -7.21219e-08, 0.694738)
scene.camera = ob_auto_camera
light_auto_sun = bpy.data.lights.new('AutoSun', 'SUN')
light_auto_sun.energy = 3.0
light_auto_sun.angle = 0.0523599
ob_auto_sun = bpy.data.objects.new('AutoSun', light_auto_sun)
scene.collection.objects.link(ob_auto_sun)
ob_auto_sun.rotation_euler = (0.872665, 0.174533, 0.523599)
bpy.context.view_layer.update()
